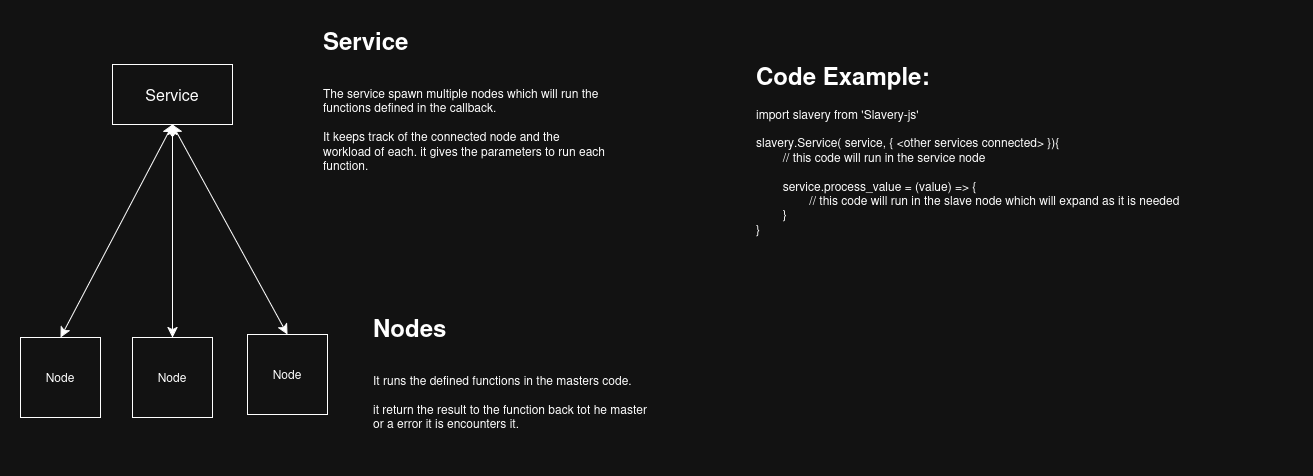

The diagram above was exported from draw.io. Its source (the exported page's mxGraphModel, read from the mxfile embedded in the PNG):
<mxGraphModel dx="1432" dy="1468" grid="0" gridSize="10" guides="1" tooltips="1" connect="1" arrows="1" fold="1" page="0" pageScale="1" pageWidth="850" pageHeight="1100" math="0" shadow="0">
  <root>
    <mxCell id="0" />
    <mxCell id="1" parent="0" />
    <mxCell id="uAicjH4NGvOITgstkbAG-1" value="&lt;font style=&quot;font-size: 16px;&quot;&gt;Service&lt;/font&gt;" style="rounded=0;whiteSpace=wrap;html=1;" vertex="1" parent="1">
      <mxGeometry x="116" y="-90" width="120" height="60" as="geometry" />
    </mxCell>
    <mxCell id="uAicjH4NGvOITgstkbAG-2" value="Node" style="whiteSpace=wrap;html=1;aspect=fixed;" vertex="1" parent="1">
      <mxGeometry x="136" y="183" width="80" height="80" as="geometry" />
    </mxCell>
    <mxCell id="uAicjH4NGvOITgstkbAG-3" value="Node" style="whiteSpace=wrap;html=1;aspect=fixed;" vertex="1" parent="1">
      <mxGeometry x="24" y="183" width="80" height="80" as="geometry" />
    </mxCell>
    <mxCell id="uAicjH4NGvOITgstkbAG-4" value="Node" style="whiteSpace=wrap;html=1;aspect=fixed;" vertex="1" parent="1">
      <mxGeometry x="251" y="180" width="80" height="80" as="geometry" />
    </mxCell>
    <mxCell id="uAicjH4NGvOITgstkbAG-6" value="&lt;h1 style=&quot;margin-top: 0px;&quot;&gt;Service&lt;/h1&gt;&lt;div&gt;&lt;br&gt;&lt;/div&gt;&lt;div&gt;The service spawn multiple nodes which will run the functions defined in the callback.&lt;/div&gt;&lt;div&gt;&lt;br&gt;&lt;/div&gt;&lt;div&gt;It keeps track of the connected node and the workload of each. it gives the parameters to run each function.&lt;/div&gt;&lt;div&gt;&lt;br&gt;&lt;/div&gt;&lt;div&gt;&lt;br&gt;&lt;/div&gt;&lt;div&gt;&amp;nbsp;&lt;br&gt;&lt;/div&gt;" style="text;html=1;whiteSpace=wrap;overflow=hidden;rounded=0;" vertex="1" parent="1">
      <mxGeometry x="325" y="-134" width="285" height="201" as="geometry" />
    </mxCell>
    <mxCell id="uAicjH4NGvOITgstkbAG-8" value="&lt;h1 style=&quot;margin-top: 0px;&quot;&gt;Nodes&lt;br&gt;&lt;/h1&gt;&lt;div&gt;&lt;br&gt;&lt;/div&gt;&lt;div&gt;It runs the defined functions in the masters code.&lt;/div&gt;&lt;div&gt;&lt;br&gt;&lt;/div&gt;&lt;div&gt;it return the result to the function back tot he master or a error it is encounters it. &lt;br&gt;&lt;/div&gt;&lt;div&gt;&lt;br&gt;&lt;/div&gt;&lt;div&gt;&lt;br&gt;&lt;/div&gt;&lt;div&gt;&amp;nbsp;&lt;br&gt;&lt;/div&gt;" style="text;html=1;whiteSpace=wrap;overflow=hidden;rounded=0;" vertex="1" parent="1">
      <mxGeometry x="375" y="153" width="285" height="146" as="geometry" />
    </mxCell>
    <mxCell id="uAicjH4NGvOITgstkbAG-9" value="" style="endArrow=classic;startArrow=classic;html=1;rounded=0;fontSize=12;startSize=8;endSize=8;curved=1;entryX=0.5;entryY=1;entryDx=0;entryDy=0;exitX=0.5;exitY=0;exitDx=0;exitDy=0;" edge="1" parent="1" source="uAicjH4NGvOITgstkbAG-3" target="uAicjH4NGvOITgstkbAG-1">
      <mxGeometry width="50" height="50" relative="1" as="geometry">
        <mxPoint x="90" y="179" as="sourcePoint" />
        <mxPoint x="140" y="129" as="targetPoint" />
      </mxGeometry>
    </mxCell>
    <mxCell id="uAicjH4NGvOITgstkbAG-10" value="" style="endArrow=classic;startArrow=classic;html=1;rounded=0;fontSize=12;startSize=8;endSize=8;curved=1;entryX=0.5;entryY=1;entryDx=0;entryDy=0;" edge="1" parent="1" source="uAicjH4NGvOITgstkbAG-2" target="uAicjH4NGvOITgstkbAG-1">
      <mxGeometry width="50" height="50" relative="1" as="geometry">
        <mxPoint x="139" y="179" as="sourcePoint" />
        <mxPoint x="189" y="129" as="targetPoint" />
      </mxGeometry>
    </mxCell>
    <mxCell id="uAicjH4NGvOITgstkbAG-11" value="" style="endArrow=classic;startArrow=classic;html=1;rounded=0;fontSize=12;startSize=8;endSize=8;curved=1;entryX=0.5;entryY=1;entryDx=0;entryDy=0;exitX=0.5;exitY=0;exitDx=0;exitDy=0;" edge="1" parent="1" source="uAicjH4NGvOITgstkbAG-4" target="uAicjH4NGvOITgstkbAG-1">
      <mxGeometry width="50" height="50" relative="1" as="geometry">
        <mxPoint x="139" y="179" as="sourcePoint" />
        <mxPoint x="189" y="129" as="targetPoint" />
      </mxGeometry>
    </mxCell>
    <mxCell id="uAicjH4NGvOITgstkbAG-12" value="&lt;h1 style=&quot;margin-top: 0px;&quot;&gt;Code Example:&lt;/h1&gt;&lt;div&gt;import slavery from 'Slavery-js'&lt;/div&gt;&lt;div&gt;&lt;br&gt;&lt;/div&gt;&lt;div&gt;slavery.Service( service, { &amp;lt;other services connected&amp;gt; }){&lt;/div&gt;&lt;div&gt;&lt;span style=&quot;white-space: pre;&quot;&gt;&#09;&lt;/span&gt;// this code will run in the service node&lt;/div&gt;&lt;div&gt;&lt;span style=&quot;white-space: pre;&quot;&gt;&#09;&lt;/span&gt;&lt;br&gt;&lt;/div&gt;&lt;div&gt;&lt;span style=&quot;white-space: pre;&quot;&gt;&#09;&lt;/span&gt;service.process_value = (value) =&amp;gt; {&lt;/div&gt;&lt;div&gt;&lt;span style=&quot;white-space: pre;&quot;&gt;&#09;&lt;/span&gt;&lt;span style=&quot;white-space: pre;&quot;&gt;&#09;&lt;/span&gt;// this code will run in the slave node which will expand as it is needed &lt;br&gt;&lt;/div&gt;&lt;div&gt;&lt;span style=&quot;white-space: pre;&quot;&gt;&#09;&lt;/span&gt;}&lt;/div&gt;&lt;div&gt;}&lt;br&gt;&lt;/div&gt;&lt;div&gt;&lt;span style=&quot;white-space: pre;&quot;&gt;&#09;&lt;/span&gt;&amp;nbsp;&lt;br&gt;&lt;/div&gt;&lt;div&gt;&lt;br&gt;&lt;/div&gt;" style="text;html=1;whiteSpace=wrap;overflow=hidden;rounded=0;" vertex="1" parent="1">
      <mxGeometry x="758" y="-99" width="538" height="242" as="geometry" />
    </mxCell>
  </root>
</mxGraphModel>